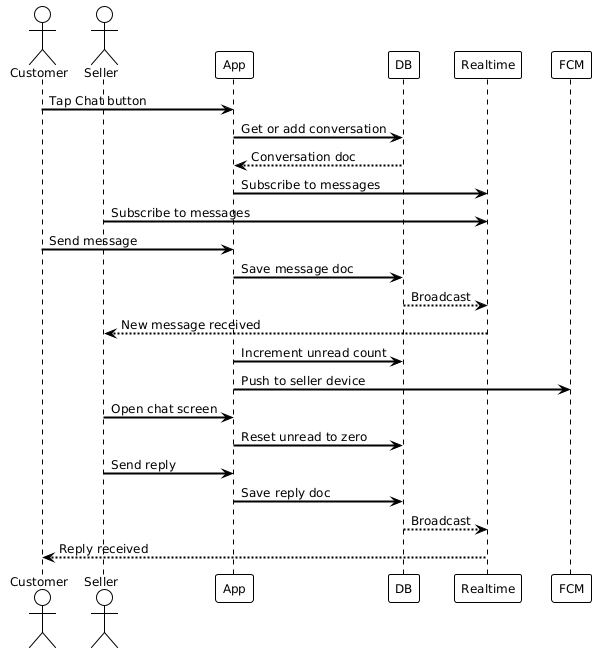

The diagram above was rendered by PlantUML. Its source (embedded in the PNG):
@startuml
!theme plain
skinparam defaultFontSize 12
skinparam sequenceArrowThickness 2

actor Customer
actor Seller
participant "App" as App
participant "DB" as DB
participant "Realtime" as RT
participant "FCM" as FCM

Customer -> App: Tap Chat button
App -> DB: Get or add conversation
DB --> App: Conversation doc

App -> RT: Subscribe to messages
Seller -> RT: Subscribe to messages

Customer -> App: Send message
App -> DB: Save message doc
DB --> RT: Broadcast
RT --> Seller: New message received
App -> DB: Increment unread count
App -> FCM: Push to seller device

Seller -> App: Open chat screen
App -> DB: Reset unread to zero
Seller -> App: Send reply
App -> DB: Save reply doc
DB --> RT: Broadcast
RT --> Customer: Reply received
@enduml